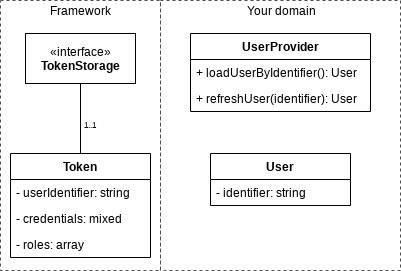

The diagram above was exported from draw.io. Its source (the exported page's mxGraphModel, read from the mxfile embedded in the PNG):
<mxGraphModel dx="946" dy="508" grid="1" gridSize="10" guides="1" tooltips="1" connect="1" arrows="1" fold="1" page="1" pageScale="1" pageWidth="827" pageHeight="1169" math="0" shadow="0">
  <root>
    <mxCell id="0" />
    <mxCell id="1" parent="0" />
    <mxCell id="2" value="" style="rounded=0;whiteSpace=wrap;html=1;labelBackgroundColor=none;fontSize=12;strokeColor=#4D4D4D;dashed=1;fillColor=none;" vertex="1" parent="1">
      <mxGeometry x="280" y="340" width="240" height="270" as="geometry" />
    </mxCell>
    <mxCell id="3" value="" style="rounded=0;whiteSpace=wrap;html=1;labelBackgroundColor=none;fontSize=12;fillColor=none;strokeColor=#4D4D4D;fontColor=#333333;dashed=1;" vertex="1" parent="1">
      <mxGeometry x="120" y="340" width="160" height="270" as="geometry" />
    </mxCell>
    <mxCell id="4" value="Token" style="swimlane;fontStyle=1;childLayout=stackLayout;horizontal=1;startSize=26;horizontalStack=0;resizeParent=1;resizeParentMax=0;resizeLast=0;collapsible=1;marginBottom=0;strokeColor=#000000;fillColor=none;" vertex="1" parent="1">
      <mxGeometry x="130" y="493" width="140" height="104" as="geometry">
        <mxRectangle x="280" y="110" width="60" height="26" as="alternateBounds" />
      </mxGeometry>
    </mxCell>
    <mxCell id="5" value="- userIdentifier: string" style="text;align=left;verticalAlign=top;spacingLeft=4;spacingRight=4;overflow=hidden;rotatable=0;points=[[0,0.5],[1,0.5]];portConstraint=eastwest;fillColor=none;strokeColor=none;" vertex="1" parent="4">
      <mxGeometry y="26" width="140" height="26" as="geometry" />
    </mxCell>
    <mxCell id="6" value="- credentials: mixed" style="text;strokeColor=none;fillColor=none;align=left;verticalAlign=top;spacingLeft=4;spacingRight=4;overflow=hidden;rotatable=0;points=[[0,0.5],[1,0.5]];portConstraint=eastwest;" vertex="1" parent="4">
      <mxGeometry y="52" width="140" height="26" as="geometry" />
    </mxCell>
    <mxCell id="7" value="- roles: array" style="text;strokeColor=none;fillColor=none;align=left;verticalAlign=top;spacingLeft=4;spacingRight=4;overflow=hidden;rotatable=0;points=[[0,0.5],[1,0.5]];portConstraint=eastwest;" vertex="1" parent="4">
      <mxGeometry y="78" width="140" height="26" as="geometry" />
    </mxCell>
    <mxCell id="8" value="User" style="swimlane;fontStyle=1;childLayout=stackLayout;horizontal=1;startSize=26;fillColor=none;horizontalStack=0;resizeParent=1;resizeParentMax=0;resizeLast=0;collapsible=1;marginBottom=0;" vertex="1" parent="1">
      <mxGeometry x="330" y="493" width="140" height="52" as="geometry" />
    </mxCell>
    <mxCell id="9" value="- identifier: string" style="text;strokeColor=none;fillColor=none;align=left;verticalAlign=top;spacingLeft=4;spacingRight=4;overflow=hidden;rotatable=0;points=[[0,0.5],[1,0.5]];portConstraint=eastwest;" vertex="1" parent="8">
      <mxGeometry y="26" width="140" height="26" as="geometry" />
    </mxCell>
    <mxCell id="10" value="" style="edgeStyle=orthogonalEdgeStyle;rounded=0;orthogonalLoop=1;jettySize=auto;html=1;endArrow=none;endFill=0;fontSize=12;entryX=0.5;entryY=0;entryDx=0;entryDy=0;" edge="1" source="12" target="4" parent="1">
      <mxGeometry relative="1" as="geometry" />
    </mxCell>
    <mxCell id="11" value="&lt;font style=&quot;font-size: 8px&quot;&gt;1..1&lt;/font&gt;" style="text;html=1;resizable=0;points=[];align=center;verticalAlign=middle;labelBackgroundColor=none;fontSize=12;" vertex="1" connectable="0" parent="10">
      <mxGeometry x="0.2661" y="1" relative="1" as="geometry">
        <mxPoint x="9" y="-5" as="offset" />
      </mxGeometry>
    </mxCell>
    <mxCell id="12" value="«interface»&lt;br style=&quot;font-size: 12px&quot;&gt;&lt;b style=&quot;font-size: 12px&quot;&gt;TokenStorage&lt;/b&gt;" style="html=1;labelBackgroundColor=none;fontSize=12;" vertex="1" parent="1">
      <mxGeometry x="145" y="373" width="110" height="50" as="geometry" />
    </mxCell>
    <mxCell id="13" value="UserProvider" style="swimlane;fontStyle=1;childLayout=stackLayout;horizontal=1;startSize=26;fillColor=none;horizontalStack=0;resizeParent=1;resizeParentMax=0;resizeLast=0;collapsible=1;marginBottom=0;labelBackgroundColor=none;fontSize=12;" vertex="1" parent="1">
      <mxGeometry x="310" y="373" width="180" height="78" as="geometry" />
    </mxCell>
    <mxCell id="14" value="+ loadUserByIdentifier(): User" style="text;strokeColor=none;fillColor=none;align=left;verticalAlign=top;spacingLeft=4;spacingRight=4;overflow=hidden;rotatable=0;points=[[0,0.5],[1,0.5]];portConstraint=eastwest;" vertex="1" parent="13">
      <mxGeometry y="26" width="180" height="26" as="geometry" />
    </mxCell>
    <mxCell id="15" value="+ refreshUser(identifier): User" style="text;strokeColor=none;fillColor=none;align=left;verticalAlign=top;spacingLeft=4;spacingRight=4;overflow=hidden;rotatable=0;points=[[0,0.5],[1,0.5]];portConstraint=eastwest;" vertex="1" parent="13">
      <mxGeometry y="52" width="180" height="26" as="geometry" />
    </mxCell>
    <mxCell id="16" value="Framework" style="text;html=1;strokeColor=none;fillColor=none;align=center;verticalAlign=middle;whiteSpace=wrap;rounded=0;labelBackgroundColor=none;fontSize=12;" vertex="1" parent="1">
      <mxGeometry x="120" y="340" width="160" height="20" as="geometry" />
    </mxCell>
    <mxCell id="17" value="Your domain" style="text;html=1;strokeColor=none;fillColor=none;align=center;verticalAlign=middle;whiteSpace=wrap;rounded=0;labelBackgroundColor=none;fontSize=12;" vertex="1" parent="1">
      <mxGeometry x="280" y="340" width="240" height="20" as="geometry" />
    </mxCell>
  </root>
</mxGraphModel>